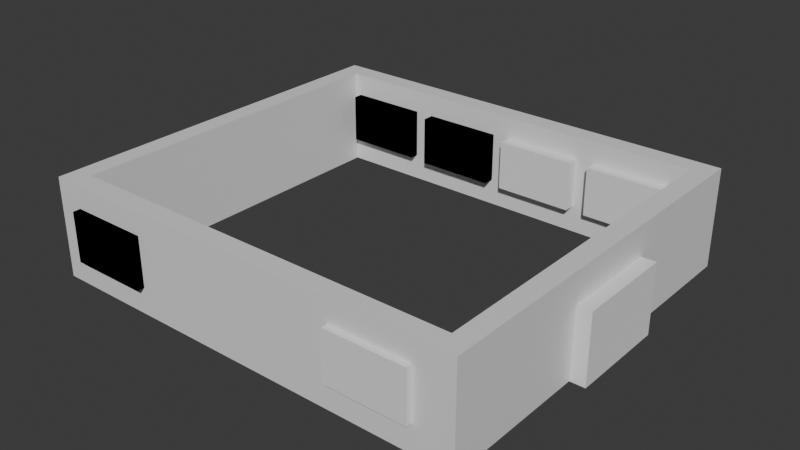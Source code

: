 # Source: Salon.blend  (saved by Blender 4.4.30; exported with 4.5.12 LTS)
import bpy
from mathutils import Matrix  # noqa: F401  (used for matrix-valued properties, if any)

bpy.ops.wm.read_factory_settings(use_empty=True)
scene = bpy.context.scene
scene.name = 'Scene'

# ---- collections
col_sal_n = bpy.data.collections.new('Salón'); scene.collection.children.link(col_sal_n)
col_ventanas = bpy.data.collections.new('Ventanas'); scene.collection.children.link(col_ventanas)

# ---- materials (node trees are filled in below, after node groups)
mat_material = bpy.data.materials.new('Material')
mat_material.alpha_threshold = 0.0
mat_material.roughness = 0.5
mat_material.line_color = (0.0, 0.0, 0.0, 1.0)
mat_material_001 = bpy.data.materials.new('Material.001')
mat_material_001.alpha_threshold = 0.0
mat_material_001.preview_render_type = 'CUBE'
mat_material_001.diffuse_color = (0.0, 0.0, 0.0, 1.0)
mat_material_001.roughness = 0.5
mat_material_001.line_color = (0.0, 0.0, 0.0, 1.0)

# ---- material node trees
mat_material.use_nodes = True; mat_material.node_tree.nodes.clear()
_N = mat_material.node_tree.nodes; _L = mat_material.node_tree.links
n0 = _N.new('ShaderNodeOutputMaterial'); n0.name = 'Material Output'; n0.location = (300, 300)
n1 = _N.new('ShaderNodeBsdfPrincipled'); n1.name = 'Principled BSDF'; n1.location = (10, 300)
n1.inputs[3].default_value = 1.45
_L.new(n1.outputs[0], n0.inputs[0])
n0.is_active_output = True
mat_material_001.use_nodes = True; mat_material_001.node_tree.nodes.clear()
_N = mat_material_001.node_tree.nodes; _L = mat_material_001.node_tree.links
n0 = _N.new('ShaderNodeBsdfPrincipled'); n0.name = 'Principled BSDF'; n0.location = (10, 300)
n0.distribution = 'GGX'
n0.subsurface_method = 'BURLEY'
n0.inputs[0].default_value = (0.6633, 0.859, 0.7886, 1.0)
n0.inputs[1].default_value = 1.0
n0.inputs[3].default_value = 1.45
n0.inputs[27].default_value = (0.0, 0.0, 0.0, 1.0)
n0.inputs[28].default_value = 1.0
n1 = _N.new('ShaderNodeOutputMaterial'); n1.name = 'Material Output'; n1.location = (300, 300)
_L.new(n0.outputs[0], n1.inputs[0])
n1.is_active_output = True

# ---- world
world_world = bpy.data.worlds.new('World'); scene.world = world_world
world_world.use_nodes = True; world_world.node_tree.nodes.clear()
_N = world_world.node_tree.nodes; _L = world_world.node_tree.links
n0 = _N.new('ShaderNodeOutputWorld'); n0.name = 'World Output'; n0.location = (300, 300)
n1 = _N.new('ShaderNodeBackground'); n1.name = 'Background'; n1.location = (10, 300)
n1.inputs[0].default_value = (0.05088, 0.05088, 0.05088, 1.0)
_L.new(n1.outputs[0], n0.inputs[0])
n0.is_active_output = True
world_world.color = (0.05088, 0.05088, 0.05088)
world_world.sun_shadow_jitter_overblur = 0.0

# ---- meshes
me_cube = bpy.data.meshes.new('Cube')
me_cube.from_pydata([(1.0, -1.0, 1.0), (1.0, -1.0, -1.0), (-1.0, 1.0, 1.0), (-1.0, 1.0, -1.0), (-1.0, -1.0, 1.0), (-1.0, -1.0, -1.0), (1.0, -36.0, 1.0), (1.0, -36.0, -1.0), (-1.0, -38.0, -1.0), (-1.0, -38.0, 1.0), (43.0, -36.0, 1.0), (43.0, -36.0, -1.0), (43.0, -38.0, 1.0), (43.0, -38.0, -1.0), (41.0, -1.0, 1.0), (41.0, -1.0, -1.0), (43.0, 1.0, 1.0), (43.0, 1.0, -1.0), (41.0, -36.0, 1.0), (41.0, -36.0, -1.0), (43.0, -22.98, -1.0), (43.0, -12.98, -1.0), (41.0, -22.98, -1.0), (41.0, -12.98, -1.0), (41.0, -12.98, 0.38), (41.0, -22.98, 0.38), (43.0, -22.98, 0.38), (43.0, -12.98, 0.38), (11.6, 1.0, 0.5395), (9.655, 1.0, 0.5395), (19.6, 1.0, 0.5395), (21.32, 1.0, 0.5395), (29.32, 1.0, -0.3783), (31.14, 1.0, -0.4605), (29.32, 1.0, 0.5395), (31.14, 1.0, 0.5395), (39.14, 1.0, -0.4605), (39.14, 1.0, 0.5395), (1.655, 1.0, 0.5395), (1.655, 1.0, -0.4605), (9.655, 1.0, -0.4605), (11.6, 1.0, -0.4605), (19.6, 1.0, -0.4605), (21.32, 1.0, -0.4605), (29.32, 1.0, -0.4605), (31.14, -38.0, -0.4605), (39.14, -38.0, -0.4605), (39.14, -38.0, 0.5395), (1.655, -38.0, 0.5395), (1.655, -38.0, -0.4605), (9.655, -38.0, -0.4605), (9.655, -38.0, 0.5395), (31.14, -38.0, 0.5395), (1.655, -36.0, 0.5395), (1.655, -36.0, -0.4605), (31.14, -36.0, 0.5395), (9.655, -36.0, -0.4605), (9.655, -36.0, 0.5395), (31.14, -36.0, -0.4605), (39.14, -36.0, -0.4605), (39.14, -36.0, 0.5395), (1.655, -1.0, -0.4605), (1.655, -1.0, 0.5395), (9.655, -1.0, -0.4605), (9.655, -1.0, 0.5395), (11.6, -1.0, -0.4605), (19.6, -1.0, -0.4605), (29.32, -1.0, -0.4161), (29.32, -1.0, -0.4605), (21.32, -1.0, -0.4605), (11.6, -1.0, 0.5395), (21.32, -1.0, 0.5395), (19.6, -1.0, 0.5395), (31.14, -1.0, 0.5395), (31.14, -1.0, -0.4605), (29.32, -1.0, 0.5395), (39.14, -1.0, -0.4605), (39.14, -1.0, 0.5395)], [], [(16, 2, 4, 0, 14, 18, 10), (5, 4, 2, 3), (11, 19, 22, 20), (21, 23, 15, 1, 5, 3, 17), (28, 41, 40, 29), (34, 35, 33, 32), (3, 2, 38, 39), (2, 16, 17, 3, 39, 40, 41, 42, 43, 44, 32, 33, 36, 37, 35, 34, 31, 30, 28, 29, 38), (30, 31, 43, 42), (1, 0, 6, 7), (46, 13, 12, 47), (49, 8, 13, 46, 45, 52, 47, 12, 9, 48, 51, 50), (48, 9, 8, 49), (5, 8, 9, 4), (7, 6, 53, 54), (53, 6, 10, 60, 55, 58, 59, 11, 7, 54, 56, 57), (10, 11, 59, 60), (11, 10, 12, 13), (8, 5, 1, 7, 11, 13), (22, 19, 18, 14, 15, 23, 24, 25), (62, 0, 1, 61), (71, 72, 66, 69), (76, 15, 14, 77), (77, 14, 0, 62, 64, 63, 61, 1, 15, 76, 74, 67, 68, 69, 66, 65, 70, 72, 71, 75, 73), (73, 75, 67, 74), (27, 21, 17, 16, 10, 11, 20, 26), (18, 19, 11, 10), (9, 12, 10, 6, 0, 4), (21, 27, 24, 23), (20, 22, 25, 26), (24, 27, 26, 25), (55, 52, 45, 58), (59, 46, 47, 60), (58, 45, 46, 59), (47, 52, 55, 60), (48, 49, 54, 53), (56, 50, 51, 57), (54, 49, 50, 56), (51, 48, 53, 57), (61, 39, 38, 62), (40, 63, 64, 29), (63, 40, 39, 61), (38, 29, 64, 62), (65, 41, 28, 70), (72, 30, 42, 66), (66, 42, 41, 65), (28, 30, 72, 70), (43, 31, 71, 69), (75, 34, 32, 44, 68, 67), (68, 44, 43, 69), (31, 34, 75, 71), (74, 33, 35, 73), (77, 37, 36, 76), (76, 36, 33, 74), (35, 37, 77, 73)])
_uv = me_cube.uv_layers.new(name='UVMap')
_uv.uv.foreach_set('vector', [0.625, 0.5, 0.875, 0.5, 0.875, 0.75, 0.625, 0.75, 0.625, 0.75, 0.625, 0.75, 0.625, 0.75, 0.375, 0.0, 0.625, 0.0, 0.625, 0.25, 0.375, 0.25, 0.375, 0.75, 0.375, 0.75, 0.375, 0.75, 0.375, 0.6621, 0.375, 0.5945, 0.375, 0.75, 0.375, 0.75, 0.375, 0.75, 0.125, 0.75, 0.125, 0.5, 0.375, 0.5, 0.5674, 0.3216, 0.4424, 0.3216, 0.4424, 0.3105, 0.5674, 0.3105, 0.5674, 0.4223, 0.5674, 0.4326, 0.4424, 0.4326, 0.4527, 0.4223, 0.375, 0.25, 0.625, 0.25, 0.5674, 0.2651, 0.4424, 0.2651, 0.625, 0.25, 0.625, 0.5, 0.375, 0.5, 0.375, 0.25, 0.4424, 0.2651, 0.4424, 0.3105, 0.4424, 0.3216, 0.4424, 0.3671, 0.4424, 0.3768, 0.4424, 0.4223, 0.4527, 0.4223, 0.4424, 0.4326, 0.4424, 0.4781, 0.5674, 0.4781, 0.5674, 0.4326, 0.5674, 0.4223, 0.5674, 0.3768, 0.5674, 0.3671, 0.5674, 0.3216, 0.5674, 0.3105, 0.5674, 0.2651, 0.5674, 0.3671, 0.5674, 0.3768, 0.4424, 0.3768, 0.4424, 0.3671, 0.375, 0.75, 0.625, 0.75, 0.625, 0.75, 0.375, 0.75, 0.4424, 0.7719, 0.375, 0.75, 0.625, 0.75, 0.5674, 0.7719, 0.4424, 0.9849, 0.375, 1.0, 0.375, 0.75, 0.4424, 0.7719, 0.4424, 0.8174, 0.5674, 0.8174, 0.5674, 0.7719, 0.625, 0.75, 0.625, 1.0, 0.5674, 0.9849, 0.5674, 0.9395, 0.4424, 0.9395, 0.5674, 0.9849, 0.625, 1.0, 0.375, 1.0, 0.4424, 0.9849, 0.375, 0.0, 0.375, 0.0, 0.625, 0.0, 0.625, 0.0, 0.375, 0.75, 0.625, 0.75, 0.5674, 0.75, 0.4424, 0.75, 0.5674, 0.75, 0.625, 0.75, 0.625, 0.75, 0.5674, 0.75, 0.5674, 0.75, 0.4424, 0.75, 0.4424, 0.75, 0.375, 0.75, 0.375, 0.75, 0.4424, 0.75, 0.4424, 0.75, 0.5674, 0.75, 0.625, 0.75, 0.375, 0.75, 0.4424, 0.75, 0.5674, 0.75, 0.375, 0.75, 0.625, 0.75, 0.625, 0.75, 0.375, 0.75, 0.125, 0.75, 0.125, 0.75, 0.375, 0.75, 0.375, 0.75, 0.375, 0.75, 0.375, 0.75, 0.375, 0.75, 0.375, 0.75, 0.625, 0.75, 0.625, 0.75, 0.375, 0.75, 0.375, 0.75, 0.5475, 0.75, 0.5475, 0.75, 0.5674, 0.75, 0.625, 0.75, 0.375, 0.75, 0.4424, 0.75, 0.5674, 0.75, 0.5674, 0.75, 0.4424, 0.75, 0.4424, 0.75, 0.4424, 0.75, 0.375, 0.75, 0.625, 0.75, 0.5674, 0.75, 0.5674, 0.75, 0.625, 0.75, 0.625, 0.75, 0.5674, 0.75, 0.5674, 0.75, 0.4424, 0.75, 0.4424, 0.75, 0.375, 0.75, 0.375, 0.75, 0.4424, 0.75, 0.4424, 0.75, 0.448, 0.75, 0.4424, 0.75, 0.4424, 0.75, 0.4424, 0.75, 0.4424, 0.75, 0.5674, 0.75, 0.5674, 0.75, 0.5674, 0.75, 0.5674, 0.75, 0.5674, 0.75, 0.5674, 0.75, 0.5674, 0.75, 0.448, 0.75, 0.4424, 0.75, 0.5475, 0.5945, 0.375, 0.5945, 0.375, 0.5, 0.625, 0.5, 0.625, 0.75, 0.375, 0.75, 0.375, 0.6621, 0.5475, 0.6621, 0.625, 0.75, 0.375, 0.75, 0.375, 0.75, 0.625, 0.75, 0.875, 0.75, 0.625, 0.75, 0.625, 0.75, 0.625, 0.75, 0.625, 0.75, 0.875, 0.75, 0.3786, 0.4099, 0.625, 0.4099, 0.625, 0.2849, 0.3786, 0.2849, 0.3786, 0.8401, 0.3786, 0.9651, 0.625, 0.9651, 0.625, 0.8401, 0.8401, 0.5, 0.7151, 0.5, 0.7151, 0.75, 0.8401, 0.75, 0.625, 0.16, 0.625, 0.03504, 0.375, 0.03504, 0.375, 0.16, 0.375, 0.59, 0.375, 0.715, 0.625, 0.715, 0.625, 0.59, 0.125, 0.59, 0.125, 0.715, 0.375, 0.715, 0.375, 0.59, 0.625, 0.715, 0.875, 0.715, 0.875, 0.59, 0.625, 0.59, 0.625, 0.0475, 0.375, 0.0475, 0.375, 0.1725, 0.625, 0.1725, 0.375, 0.5775, 0.375, 0.7025, 0.625, 0.7025, 0.625, 0.5775, 0.125, 0.5775, 0.125, 0.7025, 0.375, 0.7025, 0.375, 0.5775, 0.625, 0.7025, 0.875, 0.7025, 0.875, 0.5775, 0.625, 0.5775, 0.375, 0.05818, 0.375, 0.1832, 0.625, 0.1832, 0.625, 0.05818, 0.375, 0.5668, 0.375, 0.6918, 0.625, 0.6918, 0.625, 0.5668, 0.375, 0.6918, 0.375, 0.5668, 0.125, 0.5668, 0.125, 0.6918, 0.875, 0.5668, 0.625, 0.5668, 0.625, 0.6918, 0.875, 0.6918, 0.375, 0.07335, 0.375, 0.1983, 0.625, 0.1983, 0.625, 0.07335, 0.625, 0.6767, 0.625, 0.5517, 0.375, 0.5517, 0.375, 0.6767, 0.375, 0.6767, 0.375, 0.5517, 0.125, 0.5517, 0.125, 0.6767, 0.875, 0.5517, 0.625, 0.5517, 0.625, 0.6767, 0.875, 0.6767, 0.375, 0.1984, 0.625, 0.1984, 0.625, 0.07338, 0.375, 0.07338, 0.625, 0.6766, 0.625, 0.5516, 0.3956, 0.5516, 0.375, 0.5516, 0.375, 0.6766, 0.3861, 0.6766, 0.375, 0.6766, 0.375, 0.5516, 0.125, 0.5516, 0.125, 0.6766, 0.875, 0.5516, 0.625, 0.5516, 0.625, 0.6766, 0.875, 0.6766, 0.375, 0.06564, 0.375, 0.1906, 0.625, 0.1906, 0.625, 0.06564, 0.625, 0.6844, 0.625, 0.5594, 0.375, 0.5594, 0.375, 0.6844, 0.375, 0.6844, 0.375, 0.5594, 0.125, 0.5594, 0.125, 0.6844, 0.875, 0.5594, 0.625, 0.5594, 0.625, 0.6844, 0.875, 0.6844])
me_cube.materials.append(mat_material)
me_cube.use_mirror_vertex_groups = False
me_cube.update()
me_cube_024 = bpy.data.meshes.new('Cube.024')
me_cube_024.from_pydata([(-1.0, -1.0, -1.0), (-1.0, -1.0, 1.0), (-1.0, 1.0, -1.0), (-1.0, 1.0, 1.0), (1.0, -1.0, -1.0), (1.0, -1.0, 1.0), (1.0, 1.0, -1.0), (1.0, 1.0, 1.0)], [], [(0, 1, 3, 2), (2, 3, 7, 6), (6, 7, 5, 4), (4, 5, 1, 0), (2, 6, 4, 0), (7, 3, 1, 5)])
_uv = me_cube_024.uv_layers.new(name='UVMap')
_uv.uv.foreach_set('vector', [0.375, 0.0, 0.625, 0.0, 0.625, 0.25, 0.375, 0.25, 0.375, 0.25, 0.625, 0.25, 0.625, 0.5, 0.375, 0.5, 0.375, 0.5, 0.625, 0.5, 0.625, 0.75, 0.375, 0.75, 0.375, 0.75, 0.625, 0.75, 0.625, 1.0, 0.375, 1.0, 0.125, 0.5, 0.375, 0.5, 0.375, 0.75, 0.125, 0.75, 0.625, 0.5, 0.875, 0.5, 0.875, 0.75, 0.625, 0.75])
me_cube_024.update()
me_cube_019 = bpy.data.meshes.new('Cube.019')
me_cube_019.from_pydata([(-1.0, -1.0, -1.0), (-1.0, -1.0, 1.0), (-1.0, 1.0, -1.0), (-1.0, 1.0, 1.0), (1.0, -1.0, -1.0), (1.0, -1.0, 1.0), (1.0, 1.0, -1.0), (1.0, 1.0, 1.0), (-8.372, -1.1, -1.0), (-8.372, -1.1, 1.0), (-8.372, 0.9003, -1.0), (-8.372, 0.9003, 1.0), (-6.372, -1.1, -1.0), (-6.372, -1.1, 1.0), (-6.372, 0.9003, -1.0), (-6.372, 0.9003, 1.0), (-8.372, -1.1, -1.0), (-8.372, -1.1, 1.0), (-8.372, 0.9003, -1.0), (-8.372, 0.9003, 1.0), (-6.372, -1.1, -1.0), (-6.372, -1.1, 1.0), (-6.372, 0.9003, -1.0), (-6.372, 0.9003, 1.0), (-8.372, -1.1, -1.0), (-8.372, -1.1, 1.0), (-8.372, 0.9003, -1.0), (-8.372, 0.9003, 1.0), (-6.372, -1.1, -1.0), (-6.372, -1.1, 1.0), (-6.372, 0.9003, -1.0), (-6.372, 0.9003, 1.0), (-8.372, -1.1, -1.0), (-8.372, -1.1, 1.0), (-8.372, 0.9003, -1.0), (-8.372, 0.9003, 1.0), (-6.372, -1.1, -1.0), (-6.372, -1.1, 1.0), (-6.372, 0.9003, -1.0), (-6.372, 0.9003, 1.0), (-8.372, 17.31, -1.0), (-8.372, 17.31, 1.0), (-8.372, 19.31, -1.0), (-8.372, 19.31, 1.0), (-6.372, 17.31, -1.0), (-6.372, 17.31, 1.0), (-6.372, 19.31, -1.0), (-6.372, 19.31, 1.0), (-8.372, 17.31, -1.0), (-8.372, 17.31, 1.0), (-8.372, 19.31, -1.0), (-8.372, 19.31, 1.0), (-6.372, 17.31, -1.0), (-6.372, 17.31, 1.0), (-6.372, 19.31, -1.0), (-6.372, 19.31, 1.0), (-8.372, 17.31, -1.0), (-8.372, 17.31, 1.0), (-8.372, 19.31, -1.0), (-8.372, 19.31, 1.0), (-6.372, 17.31, -1.0), (-6.372, 17.31, 1.0), (-6.372, 19.31, -1.0), (-6.372, 19.31, 1.0), (-8.372, 17.31, -1.0), (-8.372, 17.31, 1.0), (-8.372, 19.31, -1.0), (-8.372, 19.31, 1.0), (-6.372, 17.31, -1.0), (-6.372, 17.31, 1.0), (-6.372, 19.31, -1.0), (-6.372, 19.31, 1.0), (-5.885, 17.19, -1.0), (-5.885, 17.19, 1.0), (-5.885, 19.19, -1.0), (-5.885, 19.19, 1.0), (-3.885, 17.19, -1.0), (-3.885, 17.19, 1.0), (-3.885, 19.19, -1.0), (-3.885, 19.19, 1.0), (-5.885, 17.19, -1.0), (-5.885, 17.19, 1.0), (-5.885, 19.19, -1.0), (-5.885, 19.19, 1.0), (-3.885, 17.19, -1.0), (-3.885, 17.19, 1.0), (-3.885, 19.19, -1.0), (-3.885, 19.19, 1.0), (-5.885, 17.19, -1.0), (-5.885, 17.19, 1.0), (-5.885, 19.19, -1.0), (-5.885, 19.19, 1.0), (-3.885, 17.19, -1.0), (-3.885, 17.19, 1.0), (-3.885, 19.19, -1.0), (-3.885, 19.19, 1.0), (-5.885, 17.19, -1.0), (-5.885, 17.19, 1.0), (-5.885, 19.19, -1.0), (-5.885, 19.19, 1.0), (-3.885, 17.19, -1.0), (-3.885, 17.19, 1.0), (-3.885, 19.19, -1.0), (-3.885, 19.19, 1.0), (-3.455, 17.19, -1.0), (-3.455, 17.19, 1.0), (-3.455, 19.19, -1.0), (-3.455, 19.19, 1.0), (-1.455, 17.19, -1.0), (-1.455, 17.19, 1.0), (-1.455, 19.19, -1.0), (-1.455, 19.19, 1.0), (-1.0, 17.26, -1.0), (-1.0, 17.26, 1.0), (-1.0, 19.26, -1.0), (-1.0, 19.26, 1.0), (1.0, 17.26, -1.0), (1.0, 17.26, 1.0), (1.0, 19.26, -1.0), (1.0, 19.26, 1.0)], [], [(0, 1, 3, 2), (2, 3, 7, 6), (6, 7, 5, 4), (4, 5, 1, 0), (2, 6, 4, 0), (7, 3, 1, 5), (8, 9, 11, 10), (10, 11, 15, 14), (14, 15, 13, 12), (12, 13, 9, 8), (10, 14, 12, 8), (15, 11, 9, 13), (16, 17, 19, 18), (18, 19, 23, 22), (22, 23, 21, 20), (20, 21, 17, 16), (18, 22, 20, 16), (23, 19, 17, 21), (24, 25, 27, 26), (26, 27, 31, 30), (30, 31, 29, 28), (28, 29, 25, 24), (26, 30, 28, 24), (31, 27, 25, 29), (32, 33, 35, 34), (34, 35, 39, 38), (38, 39, 37, 36), (36, 37, 33, 32), (34, 38, 36, 32), (39, 35, 33, 37), (40, 41, 43, 42), (42, 43, 47, 46), (46, 47, 45, 44), (44, 45, 41, 40), (42, 46, 44, 40), (47, 43, 41, 45), (48, 49, 51, 50), (50, 51, 55, 54), (54, 55, 53, 52), (52, 53, 49, 48), (50, 54, 52, 48), (55, 51, 49, 53), (56, 57, 59, 58), (58, 59, 63, 62), (62, 63, 61, 60), (60, 61, 57, 56), (58, 62, 60, 56), (63, 59, 57, 61), (64, 65, 67, 66), (66, 67, 71, 70), (70, 71, 69, 68), (68, 69, 65, 64), (66, 70, 68, 64), (71, 67, 65, 69), (72, 73, 75, 74), (74, 75, 79, 78), (78, 79, 77, 76), (76, 77, 73, 72), (74, 78, 76, 72), (79, 75, 73, 77), (80, 81, 83, 82), (82, 83, 87, 86), (86, 87, 85, 84), (84, 85, 81, 80), (82, 86, 84, 80), (87, 83, 81, 85), (88, 89, 91, 90), (90, 91, 95, 94), (94, 95, 93, 92), (92, 93, 89, 88), (90, 94, 92, 88), (95, 91, 89, 93), (96, 97, 99, 98), (98, 99, 103, 102), (102, 103, 101, 100), (100, 101, 97, 96), (98, 102, 100, 96), (103, 99, 97, 101), (104, 105, 107, 106), (106, 107, 111, 110), (110, 111, 109, 108), (108, 109, 105, 104), (106, 110, 108, 104), (111, 107, 105, 109), (112, 113, 115, 114), (114, 115, 119, 118), (118, 119, 117, 116), (116, 117, 113, 112), (114, 118, 116, 112), (119, 115, 113, 117)])
_uv = me_cube_019.uv_layers.new(name='UVMap')
_uv.uv.foreach_set('vector', [0.375, 0.0, 0.625, 0.0, 0.625, 0.25, 0.375, 0.25, 0.375, 0.25, 0.625, 0.25, 0.625, 0.5, 0.375, 0.5, 0.375, 0.5, 0.625, 0.5, 0.625, 0.75, 0.375, 0.75, 0.375, 0.75, 0.625, 0.75, 0.625, 1.0, 0.375, 1.0, 0.125, 0.5, 0.375, 0.5, 0.375, 0.75, 0.125, 0.75, 0.625, 0.5, 0.875, 0.5, 0.875, 0.75, 0.625, 0.75, 0.375, 0.0, 0.625, 0.0, 0.625, 0.25, 0.375, 0.25, 0.375, 0.25, 0.625, 0.25, 0.625, 0.5, 0.375, 0.5, 0.375, 0.5, 0.625, 0.5, 0.625, 0.75, 0.375, 0.75, 0.375, 0.75, 0.625, 0.75, 0.625, 1.0, 0.375, 1.0, 0.125, 0.5, 0.375, 0.5, 0.375, 0.75, 0.125, 0.75, 0.625, 0.5, 0.875, 0.5, 0.875, 0.75, 0.625, 0.75, 0.375, 0.0, 0.625, 0.0, 0.625, 0.25, 0.375, 0.25, 0.375, 0.25, 0.625, 0.25, 0.625, 0.5, 0.375, 0.5, 0.375, 0.5, 0.625, 0.5, 0.625, 0.75, 0.375, 0.75, 0.375, 0.75, 0.625, 0.75, 0.625, 1.0, 0.375, 1.0, 0.125, 0.5, 0.375, 0.5, 0.375, 0.75, 0.125, 0.75, 0.625, 0.5, 0.875, 0.5, 0.875, 0.75, 0.625, 0.75, 0.375, 0.0, 0.625, 0.0, 0.625, 0.25, 0.375, 0.25, 0.375, 0.25, 0.625, 0.25, 0.625, 0.5, 0.375, 0.5, 0.375, 0.5, 0.625, 0.5, 0.625, 0.75, 0.375, 0.75, 0.375, 0.75, 0.625, 0.75, 0.625, 1.0, 0.375, 1.0, 0.125, 0.5, 0.375, 0.5, 0.375, 0.75, 0.125, 0.75, 0.625, 0.5, 0.875, 0.5, 0.875, 0.75, 0.625, 0.75, 0.375, 0.0, 0.625, 0.0, 0.625, 0.25, 0.375, 0.25, 0.375, 0.25, 0.625, 0.25, 0.625, 0.5, 0.375, 0.5, 0.375, 0.5, 0.625, 0.5, 0.625, 0.75, 0.375, 0.75, 0.375, 0.75, 0.625, 0.75, 0.625, 1.0, 0.375, 1.0, 0.125, 0.5, 0.375, 0.5, 0.375, 0.75, 0.125, 0.75, 0.625, 0.5, 0.875, 0.5, 0.875, 0.75, 0.625, 0.75, 0.375, 0.0, 0.625, 0.0, 0.625, 0.25, 0.375, 0.25, 0.375, 0.25, 0.625, 0.25, 0.625, 0.5, 0.375, 0.5, 0.375, 0.5, 0.625, 0.5, 0.625, 0.75, 0.375, 0.75, 0.375, 0.75, 0.625, 0.75, 0.625, 1.0, 0.375, 1.0, 0.125, 0.5, 0.375, 0.5, 0.375, 0.75, 0.125, 0.75, 0.625, 0.5, 0.875, 0.5, 0.875, 0.75, 0.625, 0.75, 0.375, 0.0, 0.625, 0.0, 0.625, 0.25, 0.375, 0.25, 0.375, 0.25, 0.625, 0.25, 0.625, 0.5, 0.375, 0.5, 0.375, 0.5, 0.625, 0.5, 0.625, 0.75, 0.375, 0.75, 0.375, 0.75, 0.625, 0.75, 0.625, 1.0, 0.375, 1.0, 0.125, 0.5, 0.375, 0.5, 0.375, 0.75, 0.125, 0.75, 0.625, 0.5, 0.875, 0.5, 0.875, 0.75, 0.625, 0.75, 0.375, 0.0, 0.625, 0.0, 0.625, 0.25, 0.375, 0.25, 0.375, 0.25, 0.625, 0.25, 0.625, 0.5, 0.375, 0.5, 0.375, 0.5, 0.625, 0.5, 0.625, 0.75, 0.375, 0.75, 0.375, 0.75, 0.625, 0.75, 0.625, 1.0, 0.375, 1.0, 0.125, 0.5, 0.375, 0.5, 0.375, 0.75, 0.125, 0.75, 0.625, 0.5, 0.875, 0.5, 0.875, 0.75, 0.625, 0.75, 0.375, 0.0, 0.625, 0.0, 0.625, 0.25, 0.375, 0.25, 0.375, 0.25, 0.625, 0.25, 0.625, 0.5, 0.375, 0.5, 0.375, 0.5, 0.625, 0.5, 0.625, 0.75, 0.375, 0.75, 0.375, 0.75, 0.625, 0.75, 0.625, 1.0, 0.375, 1.0, 0.125, 0.5, 0.375, 0.5, 0.375, 0.75, 0.125, 0.75, 0.625, 0.5, 0.875, 0.5, 0.875, 0.75, 0.625, 0.75, 0.375, 0.0, 0.625, 0.0, 0.625, 0.25, 0.375, 0.25, 0.375, 0.25, 0.625, 0.25, 0.625, 0.5, 0.375, 0.5, 0.375, 0.5, 0.625, 0.5, 0.625, 0.75, 0.375, 0.75, 0.375, 0.75, 0.625, 0.75, 0.625, 1.0, 0.375, 1.0, 0.125, 0.5, 0.375, 0.5, 0.375, 0.75, 0.125, 0.75, 0.625, 0.5, 0.875, 0.5, 0.875, 0.75, 0.625, 0.75, 0.375, 0.0, 0.625, 0.0, 0.625, 0.25, 0.375, 0.25, 0.375, 0.25, 0.625, 0.25, 0.625, 0.5, 0.375, 0.5, 0.375, 0.5, 0.625, 0.5, 0.625, 0.75, 0.375, 0.75, 0.375, 0.75, 0.625, 0.75, 0.625, 1.0, 0.375, 1.0, 0.125, 0.5, 0.375, 0.5, 0.375, 0.75, 0.125, 0.75, 0.625, 0.5, 0.875, 0.5, 0.875, 0.75, 0.625, 0.75, 0.375, 0.0, 0.625, 0.0, 0.625, 0.25, 0.375, 0.25, 0.375, 0.25, 0.625, 0.25, 0.625, 0.5, 0.375, 0.5, 0.375, 0.5, 0.625, 0.5, 0.625, 0.75, 0.375, 0.75, 0.375, 0.75, 0.625, 0.75, 0.625, 1.0, 0.375, 1.0, 0.125, 0.5, 0.375, 0.5, 0.375, 0.75, 0.125, 0.75, 0.625, 0.5, 0.875, 0.5, 0.875, 0.75, 0.625, 0.75, 0.375, 0.0, 0.625, 0.0, 0.625, 0.25, 0.375, 0.25, 0.375, 0.25, 0.625, 0.25, 0.625, 0.5, 0.375, 0.5, 0.375, 0.5, 0.625, 0.5, 0.625, 0.75, 0.375, 0.75, 0.375, 0.75, 0.625, 0.75, 0.625, 1.0, 0.375, 1.0, 0.125, 0.5, 0.375, 0.5, 0.375, 0.75, 0.125, 0.75, 0.625, 0.5, 0.875, 0.5, 0.875, 0.75, 0.625, 0.75, 0.375, 0.0, 0.625, 0.0, 0.625, 0.25, 0.375, 0.25, 0.375, 0.25, 0.625, 0.25, 0.625, 0.5, 0.375, 0.5, 0.375, 0.5, 0.625, 0.5, 0.625, 0.75, 0.375, 0.75, 0.375, 0.75, 0.625, 0.75, 0.625, 1.0, 0.375, 1.0, 0.125, 0.5, 0.375, 0.5, 0.375, 0.75, 0.125, 0.75, 0.625, 0.5, 0.875, 0.5, 0.875, 0.75, 0.625, 0.75, 0.375, 0.0, 0.625, 0.0, 0.625, 0.25, 0.375, 0.25, 0.375, 0.25, 0.625, 0.25, 0.625, 0.5, 0.375, 0.5, 0.375, 0.5, 0.625, 0.5, 0.625, 0.75, 0.375, 0.75, 0.375, 0.75, 0.625, 0.75, 0.625, 1.0, 0.375, 1.0, 0.125, 0.5, 0.375, 0.5, 0.375, 0.75, 0.125, 0.75, 0.625, 0.5, 0.875, 0.5, 0.875, 0.75, 0.625, 0.75])
me_cube_019.update()
me_cube_005 = bpy.data.meshes.new('Cube.005')
me_cube_005.from_pydata([(-53.19, -1.0, 0.3092), (-53.19, 1.0, 0.3092), (-53.19, 1.0, 0.2714), (-53.19, -1.0, 0.2714), (52.71, -1.0, 0.3092), (52.71, 1.0, 0.3092), (52.71, 1.0, 0.2714), (52.71, -1.0, 0.2714), (-53.19, -1.0, -0.3024), (-53.19, 1.0, -0.3024), (-53.19, 1.0, -0.3401), (-53.19, -1.0, -0.3401), (52.71, -1.0, -0.3024), (52.71, 1.0, -0.3024), (52.71, 1.0, -0.3401), (52.71, -1.0, -0.3401), (-5.201, -1.0, -0.9963), (-5.201, 1.0, -0.9963), (-3.201, 1.0, -0.9963), (-3.201, -1.0, -0.9963), (-5.201, -1.0, 1.004), (-5.201, 1.0, 1.004), (-3.201, 1.0, 1.004), (-3.201, -1.0, 1.004), (-52.38, 1.742, -1.109), (-51.4, 1.33, -1.109), (-51.4, -1.33, -1.109), (-52.38, -1.742, -1.109), (-58.68, -1.742, -1.109), (-59.66, -1.33, -1.109), (-59.66, 1.33, -1.109), (-58.68, 1.742, -1.109), (-51.4, 1.33, 1.116), (-52.38, 1.742, 1.116), (-52.38, -1.742, 1.116), (-51.4, -1.33, 1.116), (-59.66, -1.33, 1.116), (-58.68, -1.742, 1.116), (-58.68, 1.742, 1.116), (-59.66, 1.33, 1.116), (58.97, 1.742, -1.109), (59.94, 1.33, -1.109), (59.94, -1.33, -1.109), (58.97, -1.742, -1.109), (52.66, -1.742, -1.109), (51.69, -1.33, -1.109), (51.69, 1.33, -1.109), (52.66, 1.742, -1.109), (59.94, 1.33, 1.116), (58.97, 1.742, 1.116), (58.97, -1.742, 1.116), (59.94, -1.33, 1.116), (51.69, -1.33, 1.116), (52.66, -1.742, 1.116), (52.66, 1.742, 1.116), (51.69, 1.33, 1.116), (-58.83, 1.742, 0.9996), (-58.83, 1.33, 0.9811), (-58.83, -1.33, 0.9811), (-58.83, -1.742, 0.9996), (-58.83, -1.742, 1.119), (-58.83, -1.33, 1.137), (-58.83, 1.33, 1.137), (-58.83, 1.742, 1.119), (58.97, 1.33, 0.9811), (58.97, 1.742, 0.9996), (58.97, -1.742, 0.9996), (58.97, -1.33, 0.9811), (58.97, -1.33, 1.137), (58.97, -1.742, 1.119), (58.97, 1.742, 1.119), (58.97, 1.33, 1.137), (-58.83, 1.742, -1.122), (-58.83, 1.33, -1.14), (-58.83, -1.33, -1.14), (-58.83, -1.742, -1.122), (-58.83, -1.742, -1.003), (-58.83, -1.33, -0.9842), (-58.83, 1.33, -0.9842), (-58.83, 1.742, -1.003), (58.97, 1.33, -1.14), (58.97, 1.742, -1.122), (58.97, -1.742, -1.122), (58.97, -1.33, -1.14), (58.97, -1.33, -0.9842), (58.97, -1.742, -1.003), (58.97, 1.742, -1.003), (58.97, 1.33, -0.9842), (3.22, 1.742, -1.109), (4.196, 1.33, -1.109), (4.196, -1.33, -1.109), (3.22, -1.742, -1.109), (-3.082, -1.742, -1.109), (-4.059, -1.33, -1.109), (-4.059, 1.33, -1.109), (-3.082, 1.742, -1.109), (4.196, 1.33, 1.116), (3.22, 1.742, 1.116), (3.22, -1.742, 1.116), (4.196, -1.33, 1.116), (-4.059, -1.33, 1.116), (-3.082, -1.742, 1.116), (-3.082, 1.742, 1.116), (-4.059, 1.33, 1.116), (-53.19, -1.0, 1.002), (-53.19, 1.0, 1.002), (-53.19, 1.0, 0.964), (-53.19, -1.0, 0.964), (52.71, -1.0, 1.002), (52.71, 1.0, 1.002), (52.71, 1.0, 0.964), (52.71, -1.0, 0.964), (-53.19, -1.0, -0.96), (-53.19, 1.0, -0.96), (-53.19, 1.0, -0.9978), (-53.19, -1.0, -0.9978), (52.71, -1.0, -0.96), (52.71, 1.0, -0.96), (52.71, 1.0, -0.9978), (52.71, -1.0, -0.9978), (-52.3, -1.0, -0.9963), (-52.3, 1.0, -0.9963), (-50.3, 1.0, -0.9963), (-50.3, -1.0, -0.9963), (-52.3, -1.0, 1.004), (-52.3, 1.0, 1.004), (-50.3, 1.0, 1.004), (-50.3, -1.0, 1.004), (3.302, -1.0, -0.9963), (3.302, 1.0, -0.9963), (5.302, 1.0, -0.9963), (5.302, -1.0, -0.9963), (3.302, -1.0, 1.004), (3.302, 1.0, 1.004), (5.302, 1.0, 1.004), (5.302, -1.0, 1.004), (50.16, -1.0, -0.9963), (50.16, 1.0, -0.9963), (52.16, 1.0, -0.9963), (52.16, -1.0, -0.9963), (50.16, -1.0, 1.004), (50.16, 1.0, 1.004), (52.16, 1.0, 1.004), (52.16, -1.0, 1.004)], [], [(4, 5, 1, 0), (5, 6, 2, 1), (6, 7, 3, 2), (7, 4, 0, 3), (0, 1, 2, 3), (7, 6, 5, 4), (12, 13, 9, 8), (13, 14, 10, 9), (14, 15, 11, 10), (15, 12, 8, 11), (8, 9, 10, 11), (15, 14, 13, 12), (20, 21, 17, 16), (21, 22, 18, 17), (22, 23, 19, 18), (23, 20, 16, 19), (16, 17, 18, 19), (23, 22, 21, 20), (33, 24, 31, 38), (27, 34, 37, 28), (29, 36, 39, 30), (32, 33, 38, 39, 36, 37, 34, 35), (25, 32, 35, 26), (24, 33, 32, 25), (26, 35, 34, 27), (28, 37, 36, 29), (30, 39, 38, 31), (24, 25, 26, 27, 28, 29, 30, 31), (49, 40, 47, 54), (43, 50, 53, 44), (45, 52, 55, 46), (48, 49, 54, 55, 52, 53, 50, 51), (41, 48, 51, 42), (40, 49, 48, 41), (42, 51, 50, 43), (44, 53, 52, 45), (46, 55, 54, 47), (40, 41, 42, 43, 44, 45, 46, 47), (65, 56, 63, 70), (59, 66, 69, 60), (61, 68, 71, 62), (64, 65, 70, 71, 68, 69, 66, 67), (57, 64, 67, 58), (56, 65, 64, 57), (58, 67, 66, 59), (60, 69, 68, 61), (62, 71, 70, 63), (56, 57, 58, 59, 60, 61, 62, 63), (81, 72, 79, 86), (75, 82, 85, 76), (77, 84, 87, 78), (80, 81, 86, 87, 84, 85, 82, 83), (73, 80, 83, 74), (72, 81, 80, 73), (74, 83, 82, 75), (76, 85, 84, 77), (78, 87, 86, 79), (72, 73, 74, 75, 76, 77, 78, 79), (97, 88, 95, 102), (91, 98, 101, 92), (93, 100, 103, 94), (96, 97, 102, 103, 100, 101, 98, 99), (89, 96, 99, 90), (88, 97, 96, 89), (90, 99, 98, 91), (92, 101, 100, 93), (94, 103, 102, 95), (88, 89, 90, 91, 92, 93, 94, 95), (108, 109, 105, 104), (109, 110, 106, 105), (110, 111, 107, 106), (111, 108, 104, 107), (104, 105, 106, 107), (111, 110, 109, 108), (116, 117, 113, 112), (117, 118, 114, 113), (118, 119, 115, 114), (119, 116, 112, 115), (112, 113, 114, 115), (119, 118, 117, 116), (124, 125, 121, 120), (125, 126, 122, 121), (126, 127, 123, 122), (127, 124, 120, 123), (120, 121, 122, 123), (127, 126, 125, 124), (132, 133, 129, 128), (133, 134, 130, 129), (134, 135, 131, 130), (135, 132, 128, 131), (128, 129, 130, 131), (135, 134, 133, 132), (140, 141, 137, 136), (141, 142, 138, 137), (142, 143, 139, 138), (143, 140, 136, 139), (136, 137, 138, 139), (143, 142, 141, 140)])
me_cube_005.materials.append(mat_material_001)
me_cube_005.use_remesh_preserve_volume = False
me_cube_005.use_remesh_preserve_attributes = False
me_cube_005.use_mirror_vertex_groups = False
me_cube_005.update()
me_cube_003 = bpy.data.meshes.new('Cube.003')
me_cube_003.from_pydata([(-53.19, -1.0, 0.3092), (-53.19, 1.0, 0.3092), (-53.19, 1.0, 0.2714), (-53.19, -1.0, 0.2714), (52.71, -1.0, 0.3092), (52.71, 1.0, 0.3092), (52.71, 1.0, 0.2714), (52.71, -1.0, 0.2714), (-53.19, -1.0, -0.3024), (-53.19, 1.0, -0.3024), (-53.19, 1.0, -0.3401), (-53.19, -1.0, -0.3401), (52.71, -1.0, -0.3024), (52.71, 1.0, -0.3024), (52.71, 1.0, -0.3401), (52.71, -1.0, -0.3401), (-5.201, -1.0, -0.9963), (-5.201, 1.0, -0.9963), (-3.201, 1.0, -0.9963), (-3.201, -1.0, -0.9963), (-5.201, -1.0, 1.004), (-5.201, 1.0, 1.004), (-3.201, 1.0, 1.004), (-3.201, -1.0, 1.004), (-52.38, 1.742, -1.109), (-51.4, 1.33, -1.109), (-51.4, -1.33, -1.109), (-52.38, -1.742, -1.109), (-58.68, -1.742, -1.109), (-59.66, -1.33, -1.109), (-59.66, 1.33, -1.109), (-58.68, 1.742, -1.109), (-51.4, 1.33, 1.116), (-52.38, 1.742, 1.116), (-52.38, -1.742, 1.116), (-51.4, -1.33, 1.116), (-59.66, -1.33, 1.116), (-58.68, -1.742, 1.116), (-58.68, 1.742, 1.116), (-59.66, 1.33, 1.116), (58.97, 1.742, -1.109), (59.94, 1.33, -1.109), (59.94, -1.33, -1.109), (58.97, -1.742, -1.109), (52.66, -1.742, -1.109), (51.69, -1.33, -1.109), (51.69, 1.33, -1.109), (52.66, 1.742, -1.109), (59.94, 1.33, 1.116), (58.97, 1.742, 1.116), (58.97, -1.742, 1.116), (59.94, -1.33, 1.116), (51.69, -1.33, 1.116), (52.66, -1.742, 1.116), (52.66, 1.742, 1.116), (51.69, 1.33, 1.116), (-58.83, 1.742, 0.9996), (-58.83, 1.33, 0.9811), (-58.83, -1.33, 0.9811), (-58.83, -1.742, 0.9996), (-58.83, -1.742, 1.119), (-58.83, -1.33, 1.137), (-58.83, 1.33, 1.137), (-58.83, 1.742, 1.119), (58.97, 1.33, 0.9811), (58.97, 1.742, 0.9996), (58.97, -1.742, 0.9996), (58.97, -1.33, 0.9811), (58.97, -1.33, 1.137), (58.97, -1.742, 1.119), (58.97, 1.742, 1.119), (58.97, 1.33, 1.137), (-58.83, 1.742, -1.122), (-58.83, 1.33, -1.14), (-58.83, -1.33, -1.14), (-58.83, -1.742, -1.122), (-58.83, -1.742, -1.003), (-58.83, -1.33, -0.9842), (-58.83, 1.33, -0.9842), (-58.83, 1.742, -1.003), (58.97, 1.33, -1.14), (58.97, 1.742, -1.122), (58.97, -1.742, -1.122), (58.97, -1.33, -1.14), (58.97, -1.33, -0.9842), (58.97, -1.742, -1.003), (58.97, 1.742, -1.003), (58.97, 1.33, -0.9842), (3.22, 1.742, -1.109), (4.196, 1.33, -1.109), (4.196, -1.33, -1.109), (3.22, -1.742, -1.109), (-3.082, -1.742, -1.109), (-4.059, -1.33, -1.109), (-4.059, 1.33, -1.109), (-3.082, 1.742, -1.109), (4.196, 1.33, 1.116), (3.22, 1.742, 1.116), (3.22, -1.742, 1.116), (4.196, -1.33, 1.116), (-4.059, -1.33, 1.116), (-3.082, -1.742, 1.116), (-3.082, 1.742, 1.116), (-4.059, 1.33, 1.116), (-53.19, -1.0, 1.002), (-53.19, 1.0, 1.002), (-53.19, 1.0, 0.964), (-53.19, -1.0, 0.964), (52.71, -1.0, 1.002), (52.71, 1.0, 1.002), (52.71, 1.0, 0.964), (52.71, -1.0, 0.964), (-53.19, -1.0, -0.96), (-53.19, 1.0, -0.96), (-53.19, 1.0, -0.9978), (-53.19, -1.0, -0.9978), (52.71, -1.0, -0.96), (52.71, 1.0, -0.96), (52.71, 1.0, -0.9978), (52.71, -1.0, -0.9978), (-52.3, -1.0, -0.9963), (-52.3, 1.0, -0.9963), (-50.3, 1.0, -0.9963), (-50.3, -1.0, -0.9963), (-52.3, -1.0, 1.004), (-52.3, 1.0, 1.004), (-50.3, 1.0, 1.004), (-50.3, -1.0, 1.004), (3.302, -1.0, -0.9963), (3.302, 1.0, -0.9963), (5.302, 1.0, -0.9963), (5.302, -1.0, -0.9963), (3.302, -1.0, 1.004), (3.302, 1.0, 1.004), (5.302, 1.0, 1.004), (5.302, -1.0, 1.004), (50.16, -1.0, -0.9963), (50.16, 1.0, -0.9963), (52.16, 1.0, -0.9963), (52.16, -1.0, -0.9963), (50.16, -1.0, 1.004), (50.16, 1.0, 1.004), (52.16, 1.0, 1.004), (52.16, -1.0, 1.004)], [], [(4, 5, 1, 0), (5, 6, 2, 1), (6, 7, 3, 2), (7, 4, 0, 3), (0, 1, 2, 3), (7, 6, 5, 4), (12, 13, 9, 8), (13, 14, 10, 9), (14, 15, 11, 10), (15, 12, 8, 11), (8, 9, 10, 11), (15, 14, 13, 12), (20, 21, 17, 16), (21, 22, 18, 17), (22, 23, 19, 18), (23, 20, 16, 19), (16, 17, 18, 19), (23, 22, 21, 20), (33, 24, 31, 38), (27, 34, 37, 28), (29, 36, 39, 30), (32, 33, 38, 39, 36, 37, 34, 35), (25, 32, 35, 26), (24, 33, 32, 25), (26, 35, 34, 27), (28, 37, 36, 29), (30, 39, 38, 31), (24, 25, 26, 27, 28, 29, 30, 31), (49, 40, 47, 54), (43, 50, 53, 44), (45, 52, 55, 46), (48, 49, 54, 55, 52, 53, 50, 51), (41, 48, 51, 42), (40, 49, 48, 41), (42, 51, 50, 43), (44, 53, 52, 45), (46, 55, 54, 47), (40, 41, 42, 43, 44, 45, 46, 47), (65, 56, 63, 70), (59, 66, 69, 60), (61, 68, 71, 62), (64, 65, 70, 71, 68, 69, 66, 67), (57, 64, 67, 58), (56, 65, 64, 57), (58, 67, 66, 59), (60, 69, 68, 61), (62, 71, 70, 63), (56, 57, 58, 59, 60, 61, 62, 63), (81, 72, 79, 86), (75, 82, 85, 76), (77, 84, 87, 78), (80, 81, 86, 87, 84, 85, 82, 83), (73, 80, 83, 74), (72, 81, 80, 73), (74, 83, 82, 75), (76, 85, 84, 77), (78, 87, 86, 79), (72, 73, 74, 75, 76, 77, 78, 79), (97, 88, 95, 102), (91, 98, 101, 92), (93, 100, 103, 94), (96, 97, 102, 103, 100, 101, 98, 99), (89, 96, 99, 90), (88, 97, 96, 89), (90, 99, 98, 91), (92, 101, 100, 93), (94, 103, 102, 95), (88, 89, 90, 91, 92, 93, 94, 95), (108, 109, 105, 104), (109, 110, 106, 105), (110, 111, 107, 106), (111, 108, 104, 107), (104, 105, 106, 107), (111, 110, 109, 108), (116, 117, 113, 112), (117, 118, 114, 113), (118, 119, 115, 114), (119, 116, 112, 115), (112, 113, 114, 115), (119, 118, 117, 116), (124, 125, 121, 120), (125, 126, 122, 121), (126, 127, 123, 122), (127, 124, 120, 123), (120, 121, 122, 123), (127, 126, 125, 124), (132, 133, 129, 128), (133, 134, 130, 129), (134, 135, 131, 130), (135, 132, 128, 131), (128, 129, 130, 131), (135, 134, 133, 132), (140, 141, 137, 136), (141, 142, 138, 137), (142, 143, 139, 138), (143, 140, 136, 139), (136, 137, 138, 139), (143, 142, 141, 140)])
me_cube_003.materials.append(mat_material_001)
me_cube_003.use_remesh_preserve_volume = False
me_cube_003.use_remesh_preserve_attributes = False
me_cube_003.use_mirror_vertex_groups = False
me_cube_003.update()
me_cube_004 = bpy.data.meshes.new('Cube.004')
me_cube_004.from_pydata([(-53.19, -1.0, 0.3092), (-53.19, 1.0, 0.3092), (-53.19, 1.0, 0.2714), (-53.19, -1.0, 0.2714), (52.71, -1.0, 0.3092), (52.71, 1.0, 0.3092), (52.71, 1.0, 0.2714), (52.71, -1.0, 0.2714), (-53.19, -1.0, -0.3024), (-53.19, 1.0, -0.3024), (-53.19, 1.0, -0.3401), (-53.19, -1.0, -0.3401), (52.71, -1.0, -0.3024), (52.71, 1.0, -0.3024), (52.71, 1.0, -0.3401), (52.71, -1.0, -0.3401), (-5.201, -1.0, -0.9963), (-5.201, 1.0, -0.9963), (-3.201, 1.0, -0.9963), (-3.201, -1.0, -0.9963), (-5.201, -1.0, 1.004), (-5.201, 1.0, 1.004), (-3.201, 1.0, 1.004), (-3.201, -1.0, 1.004), (-52.38, 1.742, -1.109), (-51.4, 1.33, -1.109), (-51.4, -1.33, -1.109), (-52.38, -1.742, -1.109), (-58.68, -1.742, -1.109), (-59.66, -1.33, -1.109), (-59.66, 1.33, -1.109), (-58.68, 1.742, -1.109), (-51.4, 1.33, 1.116), (-52.38, 1.742, 1.116), (-52.38, -1.742, 1.116), (-51.4, -1.33, 1.116), (-59.66, -1.33, 1.116), (-58.68, -1.742, 1.116), (-58.68, 1.742, 1.116), (-59.66, 1.33, 1.116), (58.97, 1.742, -1.109), (59.94, 1.33, -1.109), (59.94, -1.33, -1.109), (58.97, -1.742, -1.109), (52.66, -1.742, -1.109), (51.69, -1.33, -1.109), (51.69, 1.33, -1.109), (52.66, 1.742, -1.109), (59.94, 1.33, 1.116), (58.97, 1.742, 1.116), (58.97, -1.742, 1.116), (59.94, -1.33, 1.116), (51.69, -1.33, 1.116), (52.66, -1.742, 1.116), (52.66, 1.742, 1.116), (51.69, 1.33, 1.116), (-58.83, 1.742, 0.9996), (-58.83, 1.33, 0.9811), (-58.83, -1.33, 0.9811), (-58.83, -1.742, 0.9996), (-58.83, -1.742, 1.119), (-58.83, -1.33, 1.137), (-58.83, 1.33, 1.137), (-58.83, 1.742, 1.119), (58.97, 1.33, 0.9811), (58.97, 1.742, 0.9996), (58.97, -1.742, 0.9996), (58.97, -1.33, 0.9811), (58.97, -1.33, 1.137), (58.97, -1.742, 1.119), (58.97, 1.742, 1.119), (58.97, 1.33, 1.137), (-58.83, 1.742, -1.122), (-58.83, 1.33, -1.14), (-58.83, -1.33, -1.14), (-58.83, -1.742, -1.122), (-58.83, -1.742, -1.003), (-58.83, -1.33, -0.9842), (-58.83, 1.33, -0.9842), (-58.83, 1.742, -1.003), (58.97, 1.33, -1.14), (58.97, 1.742, -1.122), (58.97, -1.742, -1.122), (58.97, -1.33, -1.14), (58.97, -1.33, -0.9842), (58.97, -1.742, -1.003), (58.97, 1.742, -1.003), (58.97, 1.33, -0.9842), (3.22, 1.742, -1.109), (4.196, 1.33, -1.109), (4.196, -1.33, -1.109), (3.22, -1.742, -1.109), (-3.082, -1.742, -1.109), (-4.059, -1.33, -1.109), (-4.059, 1.33, -1.109), (-3.082, 1.742, -1.109), (4.196, 1.33, 1.116), (3.22, 1.742, 1.116), (3.22, -1.742, 1.116), (4.196, -1.33, 1.116), (-4.059, -1.33, 1.116), (-3.082, -1.742, 1.116), (-3.082, 1.742, 1.116), (-4.059, 1.33, 1.116), (-53.19, -1.0, 1.002), (-53.19, 1.0, 1.002), (-53.19, 1.0, 0.964), (-53.19, -1.0, 0.964), (52.71, -1.0, 1.002), (52.71, 1.0, 1.002), (52.71, 1.0, 0.964), (52.71, -1.0, 0.964), (-53.19, -1.0, -0.96), (-53.19, 1.0, -0.96), (-53.19, 1.0, -0.9978), (-53.19, -1.0, -0.9978), (52.71, -1.0, -0.96), (52.71, 1.0, -0.96), (52.71, 1.0, -0.9978), (52.71, -1.0, -0.9978), (-52.3, -1.0, -0.9963), (-52.3, 1.0, -0.9963), (-50.3, 1.0, -0.9963), (-50.3, -1.0, -0.9963), (-52.3, -1.0, 1.004), (-52.3, 1.0, 1.004), (-50.3, 1.0, 1.004), (-50.3, -1.0, 1.004), (3.302, -1.0, -0.9963), (3.302, 1.0, -0.9963), (5.302, 1.0, -0.9963), (5.302, -1.0, -0.9963), (3.302, -1.0, 1.004), (3.302, 1.0, 1.004), (5.302, 1.0, 1.004), (5.302, -1.0, 1.004), (50.16, -1.0, -0.9963), (50.16, 1.0, -0.9963), (52.16, 1.0, -0.9963), (52.16, -1.0, -0.9963), (50.16, -1.0, 1.004), (50.16, 1.0, 1.004), (52.16, 1.0, 1.004), (52.16, -1.0, 1.004)], [], [(4, 5, 1, 0), (5, 6, 2, 1), (6, 7, 3, 2), (7, 4, 0, 3), (0, 1, 2, 3), (7, 6, 5, 4), (12, 13, 9, 8), (13, 14, 10, 9), (14, 15, 11, 10), (15, 12, 8, 11), (8, 9, 10, 11), (15, 14, 13, 12), (20, 21, 17, 16), (21, 22, 18, 17), (22, 23, 19, 18), (23, 20, 16, 19), (16, 17, 18, 19), (23, 22, 21, 20), (33, 24, 31, 38), (27, 34, 37, 28), (29, 36, 39, 30), (32, 33, 38, 39, 36, 37, 34, 35), (25, 32, 35, 26), (24, 33, 32, 25), (26, 35, 34, 27), (28, 37, 36, 29), (30, 39, 38, 31), (24, 25, 26, 27, 28, 29, 30, 31), (49, 40, 47, 54), (43, 50, 53, 44), (45, 52, 55, 46), (48, 49, 54, 55, 52, 53, 50, 51), (41, 48, 51, 42), (40, 49, 48, 41), (42, 51, 50, 43), (44, 53, 52, 45), (46, 55, 54, 47), (40, 41, 42, 43, 44, 45, 46, 47), (65, 56, 63, 70), (59, 66, 69, 60), (61, 68, 71, 62), (64, 65, 70, 71, 68, 69, 66, 67), (57, 64, 67, 58), (56, 65, 64, 57), (58, 67, 66, 59), (60, 69, 68, 61), (62, 71, 70, 63), (56, 57, 58, 59, 60, 61, 62, 63), (81, 72, 79, 86), (75, 82, 85, 76), (77, 84, 87, 78), (80, 81, 86, 87, 84, 85, 82, 83), (73, 80, 83, 74), (72, 81, 80, 73), (74, 83, 82, 75), (76, 85, 84, 77), (78, 87, 86, 79), (72, 73, 74, 75, 76, 77, 78, 79), (97, 88, 95, 102), (91, 98, 101, 92), (93, 100, 103, 94), (96, 97, 102, 103, 100, 101, 98, 99), (89, 96, 99, 90), (88, 97, 96, 89), (90, 99, 98, 91), (92, 101, 100, 93), (94, 103, 102, 95), (88, 89, 90, 91, 92, 93, 94, 95), (108, 109, 105, 104), (109, 110, 106, 105), (110, 111, 107, 106), (111, 108, 104, 107), (104, 105, 106, 107), (111, 110, 109, 108), (116, 117, 113, 112), (117, 118, 114, 113), (118, 119, 115, 114), (119, 116, 112, 115), (112, 113, 114, 115), (119, 118, 117, 116), (124, 125, 121, 120), (125, 126, 122, 121), (126, 127, 123, 122), (127, 124, 120, 123), (120, 121, 122, 123), (127, 126, 125, 124), (132, 133, 129, 128), (133, 134, 130, 129), (134, 135, 131, 130), (135, 132, 128, 131), (128, 129, 130, 131), (135, 134, 133, 132), (140, 141, 137, 136), (141, 142, 138, 137), (142, 143, 139, 138), (143, 140, 136, 139), (136, 137, 138, 139), (143, 142, 141, 140)])
me_cube_004.materials.append(mat_material_001)
me_cube_004.use_remesh_preserve_volume = False
me_cube_004.use_remesh_preserve_attributes = False
me_cube_004.use_mirror_vertex_groups = False
me_cube_004.update()
me_cube_006 = bpy.data.meshes.new('Cube.006')
me_cube_006.from_pydata([(-53.19, -1.0, 0.3092), (-53.19, 1.0, 0.3092), (-53.19, 1.0, 0.2714), (-53.19, -1.0, 0.2714), (52.71, -1.0, 0.3092), (52.71, 1.0, 0.3092), (52.71, 1.0, 0.2714), (52.71, -1.0, 0.2714), (-53.19, -1.0, -0.3024), (-53.19, 1.0, -0.3024), (-53.19, 1.0, -0.3401), (-53.19, -1.0, -0.3401), (52.71, -1.0, -0.3024), (52.71, 1.0, -0.3024), (52.71, 1.0, -0.3401), (52.71, -1.0, -0.3401), (-5.201, -1.0, -0.9963), (-5.201, 1.0, -0.9963), (-3.201, 1.0, -0.9963), (-3.201, -1.0, -0.9963), (-5.201, -1.0, 1.004), (-5.201, 1.0, 1.004), (-3.201, 1.0, 1.004), (-3.201, -1.0, 1.004), (-52.38, 1.742, -1.109), (-51.4, 1.33, -1.109), (-51.4, -1.33, -1.109), (-52.38, -1.742, -1.109), (-58.68, -1.742, -1.109), (-59.66, -1.33, -1.109), (-59.66, 1.33, -1.109), (-58.68, 1.742, -1.109), (-51.4, 1.33, 1.116), (-52.38, 1.742, 1.116), (-52.38, -1.742, 1.116), (-51.4, -1.33, 1.116), (-59.66, -1.33, 1.116), (-58.68, -1.742, 1.116), (-58.68, 1.742, 1.116), (-59.66, 1.33, 1.116), (58.97, 1.742, -1.109), (59.94, 1.33, -1.109), (59.94, -1.33, -1.109), (58.97, -1.742, -1.109), (52.66, -1.742, -1.109), (51.69, -1.33, -1.109), (51.69, 1.33, -1.109), (52.66, 1.742, -1.109), (59.94, 1.33, 1.116), (58.97, 1.742, 1.116), (58.97, -1.742, 1.116), (59.94, -1.33, 1.116), (51.69, -1.33, 1.116), (52.66, -1.742, 1.116), (52.66, 1.742, 1.116), (51.69, 1.33, 1.116), (-58.83, 1.742, 0.9996), (-58.83, 1.33, 0.9811), (-58.83, -1.33, 0.9811), (-58.83, -1.742, 0.9996), (-58.83, -1.742, 1.119), (-58.83, -1.33, 1.137), (-58.83, 1.33, 1.137), (-58.83, 1.742, 1.119), (58.97, 1.33, 0.9811), (58.97, 1.742, 0.9996), (58.97, -1.742, 0.9996), (58.97, -1.33, 0.9811), (58.97, -1.33, 1.137), (58.97, -1.742, 1.119), (58.97, 1.742, 1.119), (58.97, 1.33, 1.137), (-58.83, 1.742, -1.122), (-58.83, 1.33, -1.14), (-58.83, -1.33, -1.14), (-58.83, -1.742, -1.122), (-58.83, -1.742, -1.003), (-58.83, -1.33, -0.9842), (-58.83, 1.33, -0.9842), (-58.83, 1.742, -1.003), (58.97, 1.33, -1.14), (58.97, 1.742, -1.122), (58.97, -1.742, -1.122), (58.97, -1.33, -1.14), (58.97, -1.33, -0.9842), (58.97, -1.742, -1.003), (58.97, 1.742, -1.003), (58.97, 1.33, -0.9842), (3.22, 1.742, -1.109), (4.196, 1.33, -1.109), (4.196, -1.33, -1.109), (3.22, -1.742, -1.109), (-3.082, -1.742, -1.109), (-4.059, -1.33, -1.109), (-4.059, 1.33, -1.109), (-3.082, 1.742, -1.109), (4.196, 1.33, 1.116), (3.22, 1.742, 1.116), (3.22, -1.742, 1.116), (4.196, -1.33, 1.116), (-4.059, -1.33, 1.116), (-3.082, -1.742, 1.116), (-3.082, 1.742, 1.116), (-4.059, 1.33, 1.116), (-53.19, -1.0, 1.002), (-53.19, 1.0, 1.002), (-53.19, 1.0, 0.964), (-53.19, -1.0, 0.964), (52.71, -1.0, 1.002), (52.71, 1.0, 1.002), (52.71, 1.0, 0.964), (52.71, -1.0, 0.964), (-53.19, -1.0, -0.96), (-53.19, 1.0, -0.96), (-53.19, 1.0, -0.9978), (-53.19, -1.0, -0.9978), (52.71, -1.0, -0.96), (52.71, 1.0, -0.96), (52.71, 1.0, -0.9978), (52.71, -1.0, -0.9978), (-52.3, -1.0, -0.9963), (-52.3, 1.0, -0.9963), (-50.3, 1.0, -0.9963), (-50.3, -1.0, -0.9963), (-52.3, -1.0, 1.004), (-52.3, 1.0, 1.004), (-50.3, 1.0, 1.004), (-50.3, -1.0, 1.004), (3.302, -1.0, -0.9963), (3.302, 1.0, -0.9963), (5.302, 1.0, -0.9963), (5.302, -1.0, -0.9963), (3.302, -1.0, 1.004), (3.302, 1.0, 1.004), (5.302, 1.0, 1.004), (5.302, -1.0, 1.004), (50.16, -1.0, -0.9963), (50.16, 1.0, -0.9963), (52.16, 1.0, -0.9963), (52.16, -1.0, -0.9963), (50.16, -1.0, 1.004), (50.16, 1.0, 1.004), (52.16, 1.0, 1.004), (52.16, -1.0, 1.004)], [], [(4, 5, 1, 0), (5, 6, 2, 1), (6, 7, 3, 2), (7, 4, 0, 3), (0, 1, 2, 3), (7, 6, 5, 4), (12, 13, 9, 8), (13, 14, 10, 9), (14, 15, 11, 10), (15, 12, 8, 11), (8, 9, 10, 11), (15, 14, 13, 12), (20, 21, 17, 16), (21, 22, 18, 17), (22, 23, 19, 18), (23, 20, 16, 19), (16, 17, 18, 19), (23, 22, 21, 20), (33, 24, 31, 38), (27, 34, 37, 28), (29, 36, 39, 30), (32, 33, 38, 39, 36, 37, 34, 35), (25, 32, 35, 26), (24, 33, 32, 25), (26, 35, 34, 27), (28, 37, 36, 29), (30, 39, 38, 31), (24, 25, 26, 27, 28, 29, 30, 31), (49, 40, 47, 54), (43, 50, 53, 44), (45, 52, 55, 46), (48, 49, 54, 55, 52, 53, 50, 51), (41, 48, 51, 42), (40, 49, 48, 41), (42, 51, 50, 43), (44, 53, 52, 45), (46, 55, 54, 47), (40, 41, 42, 43, 44, 45, 46, 47), (65, 56, 63, 70), (59, 66, 69, 60), (61, 68, 71, 62), (64, 65, 70, 71, 68, 69, 66, 67), (57, 64, 67, 58), (56, 65, 64, 57), (58, 67, 66, 59), (60, 69, 68, 61), (62, 71, 70, 63), (56, 57, 58, 59, 60, 61, 62, 63), (81, 72, 79, 86), (75, 82, 85, 76), (77, 84, 87, 78), (80, 81, 86, 87, 84, 85, 82, 83), (73, 80, 83, 74), (72, 81, 80, 73), (74, 83, 82, 75), (76, 85, 84, 77), (78, 87, 86, 79), (72, 73, 74, 75, 76, 77, 78, 79), (97, 88, 95, 102), (91, 98, 101, 92), (93, 100, 103, 94), (96, 97, 102, 103, 100, 101, 98, 99), (89, 96, 99, 90), (88, 97, 96, 89), (90, 99, 98, 91), (92, 101, 100, 93), (94, 103, 102, 95), (88, 89, 90, 91, 92, 93, 94, 95), (108, 109, 105, 104), (109, 110, 106, 105), (110, 111, 107, 106), (111, 108, 104, 107), (104, 105, 106, 107), (111, 110, 109, 108), (116, 117, 113, 112), (117, 118, 114, 113), (118, 119, 115, 114), (119, 116, 112, 115), (112, 113, 114, 115), (119, 118, 117, 116), (124, 125, 121, 120), (125, 126, 122, 121), (126, 127, 123, 122), (127, 124, 120, 123), (120, 121, 122, 123), (127, 126, 125, 124), (132, 133, 129, 128), (133, 134, 130, 129), (134, 135, 131, 130), (135, 132, 128, 131), (128, 129, 130, 131), (135, 134, 133, 132), (140, 141, 137, 136), (141, 142, 138, 137), (142, 143, 139, 138), (143, 140, 136, 139), (136, 137, 138, 139), (143, 142, 141, 140)])
me_cube_006.materials.append(mat_material_001)
me_cube_006.use_remesh_preserve_volume = False
me_cube_006.use_remesh_preserve_attributes = False
me_cube_006.use_mirror_vertex_groups = False
me_cube_006.update()
me_cube_007 = bpy.data.meshes.new('Cube.007')
me_cube_007.from_pydata([(-53.19, -1.0, 0.3092), (-53.19, 1.0, 0.3092), (-53.19, 1.0, 0.2714), (-53.19, -1.0, 0.2714), (52.71, -1.0, 0.3092), (52.71, 1.0, 0.3092), (52.71, 1.0, 0.2714), (52.71, -1.0, 0.2714), (-53.19, -1.0, -0.3024), (-53.19, 1.0, -0.3024), (-53.19, 1.0, -0.3401), (-53.19, -1.0, -0.3401), (52.71, -1.0, -0.3024), (52.71, 1.0, -0.3024), (52.71, 1.0, -0.3401), (52.71, -1.0, -0.3401), (-5.201, -1.0, -0.9963), (-5.201, 1.0, -0.9963), (-3.201, 1.0, -0.9963), (-3.201, -1.0, -0.9963), (-5.201, -1.0, 1.004), (-5.201, 1.0, 1.004), (-3.201, 1.0, 1.004), (-3.201, -1.0, 1.004), (-52.38, 1.742, -1.109), (-51.4, 1.33, -1.109), (-51.4, -1.33, -1.109), (-52.38, -1.742, -1.109), (-58.68, -1.742, -1.109), (-59.66, -1.33, -1.109), (-59.66, 1.33, -1.109), (-58.68, 1.742, -1.109), (-51.4, 1.33, 1.116), (-52.38, 1.742, 1.116), (-52.38, -1.742, 1.116), (-51.4, -1.33, 1.116), (-59.66, -1.33, 1.116), (-58.68, -1.742, 1.116), (-58.68, 1.742, 1.116), (-59.66, 1.33, 1.116), (58.97, 1.742, -1.109), (59.94, 1.33, -1.109), (59.94, -1.33, -1.109), (58.97, -1.742, -1.109), (52.66, -1.742, -1.109), (51.69, -1.33, -1.109), (51.69, 1.33, -1.109), (52.66, 1.742, -1.109), (59.94, 1.33, 1.116), (58.97, 1.742, 1.116), (58.97, -1.742, 1.116), (59.94, -1.33, 1.116), (51.69, -1.33, 1.116), (52.66, -1.742, 1.116), (52.66, 1.742, 1.116), (51.69, 1.33, 1.116), (-58.83, 1.742, 0.9996), (-58.83, 1.33, 0.9811), (-58.83, -1.33, 0.9811), (-58.83, -1.742, 0.9996), (-58.83, -1.742, 1.119), (-58.83, -1.33, 1.137), (-58.83, 1.33, 1.137), (-58.83, 1.742, 1.119), (58.97, 1.33, 0.9811), (58.97, 1.742, 0.9996), (58.97, -1.742, 0.9996), (58.97, -1.33, 0.9811), (58.97, -1.33, 1.137), (58.97, -1.742, 1.119), (58.97, 1.742, 1.119), (58.97, 1.33, 1.137), (-58.83, 1.742, -1.122), (-58.83, 1.33, -1.14), (-58.83, -1.33, -1.14), (-58.83, -1.742, -1.122), (-58.83, -1.742, -1.003), (-58.83, -1.33, -0.9842), (-58.83, 1.33, -0.9842), (-58.83, 1.742, -1.003), (58.97, 1.33, -1.14), (58.97, 1.742, -1.122), (58.97, -1.742, -1.122), (58.97, -1.33, -1.14), (58.97, -1.33, -0.9842), (58.97, -1.742, -1.003), (58.97, 1.742, -1.003), (58.97, 1.33, -0.9842), (3.22, 1.742, -1.109), (4.196, 1.33, -1.109), (4.196, -1.33, -1.109), (3.22, -1.742, -1.109), (-3.082, -1.742, -1.109), (-4.059, -1.33, -1.109), (-4.059, 1.33, -1.109), (-3.082, 1.742, -1.109), (4.196, 1.33, 1.116), (3.22, 1.742, 1.116), (3.22, -1.742, 1.116), (4.196, -1.33, 1.116), (-4.059, -1.33, 1.116), (-3.082, -1.742, 1.116), (-3.082, 1.742, 1.116), (-4.059, 1.33, 1.116), (-53.19, -1.0, 1.002), (-53.19, 1.0, 1.002), (-53.19, 1.0, 0.964), (-53.19, -1.0, 0.964), (52.71, -1.0, 1.002), (52.71, 1.0, 1.002), (52.71, 1.0, 0.964), (52.71, -1.0, 0.964), (-53.19, -1.0, -0.96), (-53.19, 1.0, -0.96), (-53.19, 1.0, -0.9978), (-53.19, -1.0, -0.9978), (52.71, -1.0, -0.96), (52.71, 1.0, -0.96), (52.71, 1.0, -0.9978), (52.71, -1.0, -0.9978), (-52.3, -1.0, -0.9963), (-52.3, 1.0, -0.9963), (-50.3, 1.0, -0.9963), (-50.3, -1.0, -0.9963), (-52.3, -1.0, 1.004), (-52.3, 1.0, 1.004), (-50.3, 1.0, 1.004), (-50.3, -1.0, 1.004), (3.302, -1.0, -0.9963), (3.302, 1.0, -0.9963), (5.302, 1.0, -0.9963), (5.302, -1.0, -0.9963), (3.302, -1.0, 1.004), (3.302, 1.0, 1.004), (5.302, 1.0, 1.004), (5.302, -1.0, 1.004), (50.16, -1.0, -0.9963), (50.16, 1.0, -0.9963), (52.16, 1.0, -0.9963), (52.16, -1.0, -0.9963), (50.16, -1.0, 1.004), (50.16, 1.0, 1.004), (52.16, 1.0, 1.004), (52.16, -1.0, 1.004)], [], [(4, 5, 1, 0), (5, 6, 2, 1), (6, 7, 3, 2), (7, 4, 0, 3), (0, 1, 2, 3), (7, 6, 5, 4), (12, 13, 9, 8), (13, 14, 10, 9), (14, 15, 11, 10), (15, 12, 8, 11), (8, 9, 10, 11), (15, 14, 13, 12), (20, 21, 17, 16), (21, 22, 18, 17), (22, 23, 19, 18), (23, 20, 16, 19), (16, 17, 18, 19), (23, 22, 21, 20), (33, 24, 31, 38), (27, 34, 37, 28), (29, 36, 39, 30), (32, 33, 38, 39, 36, 37, 34, 35), (25, 32, 35, 26), (24, 33, 32, 25), (26, 35, 34, 27), (28, 37, 36, 29), (30, 39, 38, 31), (24, 25, 26, 27, 28, 29, 30, 31), (49, 40, 47, 54), (43, 50, 53, 44), (45, 52, 55, 46), (48, 49, 54, 55, 52, 53, 50, 51), (41, 48, 51, 42), (40, 49, 48, 41), (42, 51, 50, 43), (44, 53, 52, 45), (46, 55, 54, 47), (40, 41, 42, 43, 44, 45, 46, 47), (65, 56, 63, 70), (59, 66, 69, 60), (61, 68, 71, 62), (64, 65, 70, 71, 68, 69, 66, 67), (57, 64, 67, 58), (56, 65, 64, 57), (58, 67, 66, 59), (60, 69, 68, 61), (62, 71, 70, 63), (56, 57, 58, 59, 60, 61, 62, 63), (81, 72, 79, 86), (75, 82, 85, 76), (77, 84, 87, 78), (80, 81, 86, 87, 84, 85, 82, 83), (73, 80, 83, 74), (72, 81, 80, 73), (74, 83, 82, 75), (76, 85, 84, 77), (78, 87, 86, 79), (72, 73, 74, 75, 76, 77, 78, 79), (97, 88, 95, 102), (91, 98, 101, 92), (93, 100, 103, 94), (96, 97, 102, 103, 100, 101, 98, 99), (89, 96, 99, 90), (88, 97, 96, 89), (90, 99, 98, 91), (92, 101, 100, 93), (94, 103, 102, 95), (88, 89, 90, 91, 92, 93, 94, 95), (108, 109, 105, 104), (109, 110, 106, 105), (110, 111, 107, 106), (111, 108, 104, 107), (104, 105, 106, 107), (111, 110, 109, 108), (116, 117, 113, 112), (117, 118, 114, 113), (118, 119, 115, 114), (119, 116, 112, 115), (112, 113, 114, 115), (119, 118, 117, 116), (124, 125, 121, 120), (125, 126, 122, 121), (126, 127, 123, 122), (127, 124, 120, 123), (120, 121, 122, 123), (127, 126, 125, 124), (132, 133, 129, 128), (133, 134, 130, 129), (134, 135, 131, 130), (135, 132, 128, 131), (128, 129, 130, 131), (135, 134, 133, 132), (140, 141, 137, 136), (141, 142, 138, 137), (142, 143, 139, 138), (143, 140, 136, 139), (136, 137, 138, 139), (143, 142, 141, 140)])
me_cube_007.materials.append(mat_material_001)
me_cube_007.use_remesh_preserve_volume = False
me_cube_007.use_remesh_preserve_attributes = False
me_cube_007.use_mirror_vertex_groups = False
me_cube_007.update()
me_cube_008 = bpy.data.meshes.new('Cube.008')
me_cube_008.from_pydata([(-53.19, -1.0, 0.3092), (-53.19, 1.0, 0.3092), (-53.19, 1.0, 0.2714), (-53.19, -1.0, 0.2714), (52.71, -1.0, 0.3092), (52.71, 1.0, 0.3092), (52.71, 1.0, 0.2714), (52.71, -1.0, 0.2714), (-53.19, -1.0, -0.3024), (-53.19, 1.0, -0.3024), (-53.19, 1.0, -0.3401), (-53.19, -1.0, -0.3401), (52.71, -1.0, -0.3024), (52.71, 1.0, -0.3024), (52.71, 1.0, -0.3401), (52.71, -1.0, -0.3401), (-5.201, -1.0, -0.9963), (-5.201, 1.0, -0.9963), (-3.201, 1.0, -0.9963), (-3.201, -1.0, -0.9963), (-5.201, -1.0, 1.004), (-5.201, 1.0, 1.004), (-3.201, 1.0, 1.004), (-3.201, -1.0, 1.004), (-52.38, 1.742, -1.109), (-51.4, 1.33, -1.109), (-51.4, -1.33, -1.109), (-52.38, -1.742, -1.109), (-58.68, -1.742, -1.109), (-59.66, -1.33, -1.109), (-59.66, 1.33, -1.109), (-58.68, 1.742, -1.109), (-51.4, 1.33, 1.116), (-52.38, 1.742, 1.116), (-52.38, -1.742, 1.116), (-51.4, -1.33, 1.116), (-59.66, -1.33, 1.116), (-58.68, -1.742, 1.116), (-58.68, 1.742, 1.116), (-59.66, 1.33, 1.116), (58.97, 1.742, -1.109), (59.94, 1.33, -1.109), (59.94, -1.33, -1.109), (58.97, -1.742, -1.109), (52.66, -1.742, -1.109), (51.69, -1.33, -1.109), (51.69, 1.33, -1.109), (52.66, 1.742, -1.109), (59.94, 1.33, 1.116), (58.97, 1.742, 1.116), (58.97, -1.742, 1.116), (59.94, -1.33, 1.116), (51.69, -1.33, 1.116), (52.66, -1.742, 1.116), (52.66, 1.742, 1.116), (51.69, 1.33, 1.116), (-58.83, 1.742, 0.9996), (-58.83, 1.33, 0.9811), (-58.83, -1.33, 0.9811), (-58.83, -1.742, 0.9996), (-58.83, -1.742, 1.119), (-58.83, -1.33, 1.137), (-58.83, 1.33, 1.137), (-58.83, 1.742, 1.119), (58.97, 1.33, 0.9811), (58.97, 1.742, 0.9996), (58.97, -1.742, 0.9996), (58.97, -1.33, 0.9811), (58.97, -1.33, 1.137), (58.97, -1.742, 1.119), (58.97, 1.742, 1.119), (58.97, 1.33, 1.137), (-58.83, 1.742, -1.122), (-58.83, 1.33, -1.14), (-58.83, -1.33, -1.14), (-58.83, -1.742, -1.122), (-58.83, -1.742, -1.003), (-58.83, -1.33, -0.9842), (-58.83, 1.33, -0.9842), (-58.83, 1.742, -1.003), (58.97, 1.33, -1.14), (58.97, 1.742, -1.122), (58.97, -1.742, -1.122), (58.97, -1.33, -1.14), (58.97, -1.33, -0.9842), (58.97, -1.742, -1.003), (58.97, 1.742, -1.003), (58.97, 1.33, -0.9842), (3.22, 1.742, -1.109), (4.196, 1.33, -1.109), (4.196, -1.33, -1.109), (3.22, -1.742, -1.109), (-3.082, -1.742, -1.109), (-4.059, -1.33, -1.109), (-4.059, 1.33, -1.109), (-3.082, 1.742, -1.109), (4.196, 1.33, 1.116), (3.22, 1.742, 1.116), (3.22, -1.742, 1.116), (4.196, -1.33, 1.116), (-4.059, -1.33, 1.116), (-3.082, -1.742, 1.116), (-3.082, 1.742, 1.116), (-4.059, 1.33, 1.116), (-53.19, -1.0, 1.002), (-53.19, 1.0, 1.002), (-53.19, 1.0, 0.964), (-53.19, -1.0, 0.964), (52.71, -1.0, 1.002), (52.71, 1.0, 1.002), (52.71, 1.0, 0.964), (52.71, -1.0, 0.964), (-53.19, -1.0, -0.96), (-53.19, 1.0, -0.96), (-53.19, 1.0, -0.9978), (-53.19, -1.0, -0.9978), (52.71, -1.0, -0.96), (52.71, 1.0, -0.96), (52.71, 1.0, -0.9978), (52.71, -1.0, -0.9978), (-52.3, -1.0, -0.9963), (-52.3, 1.0, -0.9963), (-50.3, 1.0, -0.9963), (-50.3, -1.0, -0.9963), (-52.3, -1.0, 1.004), (-52.3, 1.0, 1.004), (-50.3, 1.0, 1.004), (-50.3, -1.0, 1.004), (3.302, -1.0, -0.9963), (3.302, 1.0, -0.9963), (5.302, 1.0, -0.9963), (5.302, -1.0, -0.9963), (3.302, -1.0, 1.004), (3.302, 1.0, 1.004), (5.302, 1.0, 1.004), (5.302, -1.0, 1.004), (50.16, -1.0, -0.9963), (50.16, 1.0, -0.9963), (52.16, 1.0, -0.9963), (52.16, -1.0, -0.9963), (50.16, -1.0, 1.004), (50.16, 1.0, 1.004), (52.16, 1.0, 1.004), (52.16, -1.0, 1.004)], [], [(4, 5, 1, 0), (5, 6, 2, 1), (6, 7, 3, 2), (7, 4, 0, 3), (0, 1, 2, 3), (7, 6, 5, 4), (12, 13, 9, 8), (13, 14, 10, 9), (14, 15, 11, 10), (15, 12, 8, 11), (8, 9, 10, 11), (15, 14, 13, 12), (20, 21, 17, 16), (21, 22, 18, 17), (22, 23, 19, 18), (23, 20, 16, 19), (16, 17, 18, 19), (23, 22, 21, 20), (33, 24, 31, 38), (27, 34, 37, 28), (29, 36, 39, 30), (32, 33, 38, 39, 36, 37, 34, 35), (25, 32, 35, 26), (24, 33, 32, 25), (26, 35, 34, 27), (28, 37, 36, 29), (30, 39, 38, 31), (24, 25, 26, 27, 28, 29, 30, 31), (49, 40, 47, 54), (43, 50, 53, 44), (45, 52, 55, 46), (48, 49, 54, 55, 52, 53, 50, 51), (41, 48, 51, 42), (40, 49, 48, 41), (42, 51, 50, 43), (44, 53, 52, 45), (46, 55, 54, 47), (40, 41, 42, 43, 44, 45, 46, 47), (65, 56, 63, 70), (59, 66, 69, 60), (61, 68, 71, 62), (64, 65, 70, 71, 68, 69, 66, 67), (57, 64, 67, 58), (56, 65, 64, 57), (58, 67, 66, 59), (60, 69, 68, 61), (62, 71, 70, 63), (56, 57, 58, 59, 60, 61, 62, 63), (81, 72, 79, 86), (75, 82, 85, 76), (77, 84, 87, 78), (80, 81, 86, 87, 84, 85, 82, 83), (73, 80, 83, 74), (72, 81, 80, 73), (74, 83, 82, 75), (76, 85, 84, 77), (78, 87, 86, 79), (72, 73, 74, 75, 76, 77, 78, 79), (97, 88, 95, 102), (91, 98, 101, 92), (93, 100, 103, 94), (96, 97, 102, 103, 100, 101, 98, 99), (89, 96, 99, 90), (88, 97, 96, 89), (90, 99, 98, 91), (92, 101, 100, 93), (94, 103, 102, 95), (88, 89, 90, 91, 92, 93, 94, 95), (108, 109, 105, 104), (109, 110, 106, 105), (110, 111, 107, 106), (111, 108, 104, 107), (104, 105, 106, 107), (111, 110, 109, 108), (116, 117, 113, 112), (117, 118, 114, 113), (118, 119, 115, 114), (119, 116, 112, 115), (112, 113, 114, 115), (119, 118, 117, 116), (124, 125, 121, 120), (125, 126, 122, 121), (126, 127, 123, 122), (127, 124, 120, 123), (120, 121, 122, 123), (127, 126, 125, 124), (132, 133, 129, 128), (133, 134, 130, 129), (134, 135, 131, 130), (135, 132, 128, 131), (128, 129, 130, 131), (135, 134, 133, 132), (140, 141, 137, 136), (141, 142, 138, 137), (142, 143, 139, 138), (143, 140, 136, 139), (136, 137, 138, 139), (143, 142, 141, 140)])
me_cube_008.materials.append(mat_material_001)
me_cube_008.use_remesh_preserve_volume = False
me_cube_008.use_remesh_preserve_attributes = False
me_cube_008.use_mirror_vertex_groups = False
me_cube_008.update()

# ---- objects
ob_cube = bpy.data.objects.new('Cube', me_cube)
ob_empty = bpy.data.objects.new('Empty', None)
ob_cubepuerta = bpy.data.objects.new('CubePuerta', me_cube_024)
ob_cubevent = bpy.data.objects.new('CubeVent', me_cube_019)
ob_ventana1 = bpy.data.objects.new('Ventana1', me_cube_005)
ob_ventana2 = bpy.data.objects.new('Ventana2', me_cube_003)
ob_ventana3 = bpy.data.objects.new('Ventana3', me_cube_004)
ob_ventana4 = bpy.data.objects.new('Ventana4', me_cube_006)
ob_ventana6 = bpy.data.objects.new('Ventana6', me_cube_007)
ob_ventana5 = bpy.data.objects.new('Ventana5', me_cube_008)

# ---- transforms, parenting, visibility, modifiers, constraints
ob_cube.location = (-23.94, 15.98, 5.1)
ob_cube.scale = (1.0, 1.0, 5.0)
ob_cube.lock_rotations_4d = False
ob_cube.empty_display_type = 'ARROWS'
ob_cube.lineart.crease_threshold = 0.0
ob_empty.location = (0.0, 0.0, 0.1)
ob_empty.scale = (10.0, 15.0, 0.0)
ob_empty.empty_display_type = 'IMAGE'
ob_empty.empty_display_size = 5.0
ob_cubepuerta.location = (18.5, -2.0, 3.5)
ob_cubepuerta.scale = (2.0, 5.0, 3.5)
ob_cubevent.location = (11.2, -20.58, 5.297)
ob_cubevent.scale = (4.0, 2.0, 2.5)
ob_ventana1.location = (11.19, 16.07, 5.283)
ob_ventana1.scale = (0.06891, 0.05513, 2.249)
ob_ventana1.lineart.crease_threshold = 0.0
ob_ventana2.location = (1.373, 16.07, 5.283)
ob_ventana2.scale = (0.06891, 0.05513, 2.249)
ob_ventana2.lineart.crease_threshold = 0.0
ob_ventana3.location = (-8.33, 16.07, 5.283)
ob_ventana3.scale = (0.06891, 0.05513, 2.249)
ob_ventana3.lineart.crease_threshold = 0.0
ob_ventana4.location = (-18.31, 16.07, 5.283)
ob_ventana4.scale = (0.06891, 0.05513, 2.249)
ob_ventana4.lineart.crease_threshold = 0.0
ob_ventana6.location = (11.19, -21.06, 5.283)
ob_ventana6.scale = (0.06891, 0.05513, 2.249)
ob_ventana6.lineart.crease_threshold = 0.0
ob_ventana5.location = (-18.31, -21.06, 5.283)
ob_ventana5.scale = (0.06891, 0.05513, 2.249)
ob_ventana5.lineart.crease_threshold = 0.0

# ---- collection membership
col_sal_n.objects.link(ob_cube)
col_sal_n.objects.link(ob_empty)
col_sal_n.objects.link(ob_cubepuerta)
col_ventanas.objects.link(ob_cubevent)
col_ventanas.objects.link(ob_ventana1)
col_ventanas.objects.link(ob_ventana2)
col_ventanas.objects.link(ob_ventana3)
col_ventanas.objects.link(ob_ventana4)
col_ventanas.objects.link(ob_ventana6)
col_ventanas.objects.link(ob_ventana5)

# ---- scene / render settings (as saved in the file)
scene.frame_start = 1; scene.frame_end = 250; scene.frame_set(1)
scene.render.engine = 'BLENDER_EEVEE_NEXT'
bpy.context.view_layer.update()

# ---- added for rendering (the .blend has no active camera and no usable light): camera, sun
cam_auto = bpy.data.cameras.new('AutoCamera')
cam_auto.lens = 50.0
cam_auto.sensor_width = 36.0
cam_auto.clip_end = 1005.43
ob_auto_camera = bpy.data.objects.new('AutoCamera', cam_auto)
scene.collection.objects.link(ob_auto_camera)
ob_auto_camera.location = (55.0684, -71.1093, 50.8816)
ob_auto_camera.rotation_euler = (1.09748, -7.21219e-08, 0.694738)
scene.camera = ob_auto_camera
light_auto_sun = bpy.data.lights.new('AutoSun', 'SUN')
light_auto_sun.energy = 3.0
light_auto_sun.angle = 0.0523599
ob_auto_sun = bpy.data.objects.new('AutoSun', light_auto_sun)
scene.collection.objects.link(ob_auto_sun)
ob_auto_sun.rotation_euler = (0.872665, 0.174533, 0.523599)
bpy.context.view_layer.update()
